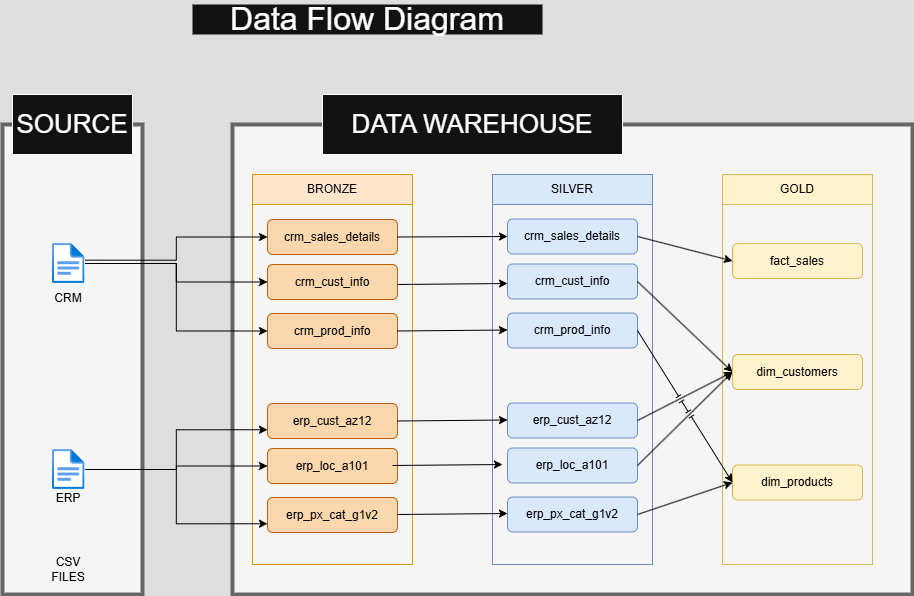

The diagram above was exported from draw.io. Its source (the exported page's mxGraphModel, read from the mxfile embedded in the PNG):
<mxGraphModel dx="1428" dy="875" grid="1" gridSize="10" guides="1" tooltips="1" connect="1" arrows="1" fold="1" page="1" pageScale="1" pageWidth="827" pageHeight="1169" math="0" shadow="0">
  <root>
    <mxCell id="0" />
    <mxCell id="1" parent="0" />
    <mxCell id="7_vjvU47jc4A36RrJgIy-1" value="" style="rounded=0;whiteSpace=wrap;html=1;fillColor=#f5f5f5;strokeWidth=4;strokeColor=#666666;fontColor=#333333;" parent="1" vertex="1">
      <mxGeometry x="90" y="230" width="140" height="470" as="geometry" />
    </mxCell>
    <mxCell id="7_vjvU47jc4A36RrJgIy-2" value="&lt;font style=&quot;font-size: 26px;&quot;&gt;SOURCE&lt;/font&gt;" style="rounded=0;whiteSpace=wrap;html=1;" parent="1" vertex="1">
      <mxGeometry x="100" y="200" width="120" height="60" as="geometry" />
    </mxCell>
    <mxCell id="7_vjvU47jc4A36RrJgIy-3" value="" style="rounded=0;whiteSpace=wrap;html=1;fillColor=#f5f5f5;strokeWidth=4;strokeColor=#666666;fontColor=#333333;" parent="1" vertex="1">
      <mxGeometry x="320" y="230" width="680" height="470" as="geometry" />
    </mxCell>
    <mxCell id="7_vjvU47jc4A36RrJgIy-4" value="&lt;font style=&quot;font-size: 26px;&quot;&gt;DATA WAREHOUSE&lt;/font&gt;" style="rounded=0;whiteSpace=wrap;html=1;" parent="1" vertex="1">
      <mxGeometry x="410" y="200" width="300" height="60" as="geometry" />
    </mxCell>
    <mxCell id="7_vjvU47jc4A36RrJgIy-9" value="" style="rounded=0;whiteSpace=wrap;html=1;fillColor=none;strokeColor=#d79b00;" parent="1" vertex="1">
      <mxGeometry x="340" y="310" width="160" height="360" as="geometry" />
    </mxCell>
    <mxCell id="7_vjvU47jc4A36RrJgIy-10" value="&lt;font style=&quot;color: rgb(0, 0, 0);&quot;&gt;BRONZE&lt;/font&gt;" style="rounded=0;whiteSpace=wrap;html=1;fillColor=#ffe6cc;strokeColor=#d79b00;" parent="1" vertex="1">
      <mxGeometry x="340" y="280" width="160" height="30" as="geometry" />
    </mxCell>
    <mxCell id="7_vjvU47jc4A36RrJgIy-11" value="" style="rounded=0;whiteSpace=wrap;html=1;fillColor=none;strokeColor=#6c8ebf;" parent="1" vertex="1">
      <mxGeometry x="580" y="310" width="160" height="360" as="geometry" />
    </mxCell>
    <mxCell id="7_vjvU47jc4A36RrJgIy-12" value="&lt;font style=&quot;color: rgb(0, 0, 0);&quot;&gt;SILVER&lt;/font&gt;" style="rounded=0;whiteSpace=wrap;html=1;fillColor=#dae8fc;strokeColor=#6c8ebf;" parent="1" vertex="1">
      <mxGeometry x="580" y="280" width="160" height="30" as="geometry" />
    </mxCell>
    <mxCell id="7_vjvU47jc4A36RrJgIy-13" value="" style="rounded=0;whiteSpace=wrap;html=1;fillColor=none;strokeColor=#d6b656;" parent="1" vertex="1">
      <mxGeometry x="810" y="310" width="150" height="360" as="geometry" />
    </mxCell>
    <mxCell id="7_vjvU47jc4A36RrJgIy-14" value="&lt;font style=&quot;color: rgb(0, 0, 0);&quot;&gt;GOLD&lt;/font&gt;" style="rounded=0;whiteSpace=wrap;html=1;fillColor=#fff2cc;strokeColor=#d6b656;" parent="1" vertex="1">
      <mxGeometry x="810" y="280" width="150" height="30" as="geometry" />
    </mxCell>
    <mxCell id="7_vjvU47jc4A36RrJgIy-15" value="&lt;font style=&quot;color: rgb(0, 0, 0);&quot;&gt;CSV FILES&lt;/font&gt;" style="text;html=1;align=center;verticalAlign=middle;whiteSpace=wrap;rounded=0;" parent="1" vertex="1">
      <mxGeometry x="126.23" y="660" width="60" height="30" as="geometry" />
    </mxCell>
    <mxCell id="I1ESfYCVt3EuA1Po8pv6-8" style="edgeStyle=orthogonalEdgeStyle;rounded=0;orthogonalLoop=1;jettySize=auto;html=1;entryX=0;entryY=0.5;entryDx=0;entryDy=0;exitX=1.001;exitY=0.417;exitDx=0;exitDy=0;exitPerimeter=0;strokeColor=#000000;" parent="1" source="7_vjvU47jc4A36RrJgIy-16" target="I1ESfYCVt3EuA1Po8pv6-1" edge="1">
      <mxGeometry relative="1" as="geometry" />
    </mxCell>
    <mxCell id="I1ESfYCVt3EuA1Po8pv6-9" style="edgeStyle=orthogonalEdgeStyle;rounded=0;orthogonalLoop=1;jettySize=auto;html=1;entryX=0;entryY=0.5;entryDx=0;entryDy=0;strokeColor=#000000;" parent="1" source="7_vjvU47jc4A36RrJgIy-16" target="I1ESfYCVt3EuA1Po8pv6-3" edge="1">
      <mxGeometry relative="1" as="geometry" />
    </mxCell>
    <mxCell id="I1ESfYCVt3EuA1Po8pv6-10" style="edgeStyle=orthogonalEdgeStyle;rounded=0;orthogonalLoop=1;jettySize=auto;html=1;entryX=0;entryY=0.5;entryDx=0;entryDy=0;strokeColor=#000000;" parent="1" source="7_vjvU47jc4A36RrJgIy-16" target="I1ESfYCVt3EuA1Po8pv6-4" edge="1">
      <mxGeometry relative="1" as="geometry" />
    </mxCell>
    <mxCell id="7_vjvU47jc4A36RrJgIy-16" value="" style="image;aspect=fixed;html=1;points=[];align=center;fontSize=12;image=img/lib/azure2/general/File.svg;" parent="1" vertex="1">
      <mxGeometry x="140" y="349" width="32.46" height="40" as="geometry" />
    </mxCell>
    <mxCell id="I1ESfYCVt3EuA1Po8pv6-11" style="edgeStyle=orthogonalEdgeStyle;rounded=0;orthogonalLoop=1;jettySize=auto;html=1;entryX=0;entryY=0.75;entryDx=0;entryDy=0;strokeColor=#000000;" parent="1" source="7_vjvU47jc4A36RrJgIy-17" target="I1ESfYCVt3EuA1Po8pv6-5" edge="1">
      <mxGeometry relative="1" as="geometry" />
    </mxCell>
    <mxCell id="I1ESfYCVt3EuA1Po8pv6-12" style="edgeStyle=orthogonalEdgeStyle;rounded=0;orthogonalLoop=1;jettySize=auto;html=1;entryX=0;entryY=0.5;entryDx=0;entryDy=0;strokeColor=#000000;" parent="1" source="7_vjvU47jc4A36RrJgIy-17" target="I1ESfYCVt3EuA1Po8pv6-6" edge="1">
      <mxGeometry relative="1" as="geometry" />
    </mxCell>
    <mxCell id="I1ESfYCVt3EuA1Po8pv6-13" style="edgeStyle=orthogonalEdgeStyle;rounded=0;orthogonalLoop=1;jettySize=auto;html=1;entryX=0;entryY=0.75;entryDx=0;entryDy=0;strokeColor=#000000;" parent="1" source="7_vjvU47jc4A36RrJgIy-17" target="I1ESfYCVt3EuA1Po8pv6-7" edge="1">
      <mxGeometry relative="1" as="geometry" />
    </mxCell>
    <mxCell id="7_vjvU47jc4A36RrJgIy-17" value="" style="image;aspect=fixed;html=1;points=[];align=center;fontSize=12;image=img/lib/azure2/general/File.svg;" parent="1" vertex="1">
      <mxGeometry x="140" y="555" width="32.46" height="40" as="geometry" />
    </mxCell>
    <mxCell id="7_vjvU47jc4A36RrJgIy-18" value="&lt;font style=&quot;color: rgb(0, 0, 0);&quot;&gt;CRM&lt;/font&gt;" style="text;html=1;align=center;verticalAlign=middle;whiteSpace=wrap;rounded=0;" parent="1" vertex="1">
      <mxGeometry x="126.23000000000002" y="389" width="60" height="30" as="geometry" />
    </mxCell>
    <mxCell id="7_vjvU47jc4A36RrJgIy-19" value="&lt;font style=&quot;color: rgb(0, 0, 0);&quot;&gt;ERP&lt;/font&gt;" style="text;html=1;align=center;verticalAlign=middle;whiteSpace=wrap;rounded=0;" parent="1" vertex="1">
      <mxGeometry x="126.23000000000002" y="589" width="60" height="30" as="geometry" />
    </mxCell>
    <mxCell id="I1ESfYCVt3EuA1Po8pv6-1" value="" style="rounded=1;whiteSpace=wrap;html=1;fillColor=#fad7ac;strokeColor=#b46504;" parent="1" vertex="1">
      <mxGeometry x="355" y="325" width="130" height="35" as="geometry" />
    </mxCell>
    <mxCell id="I1ESfYCVt3EuA1Po8pv6-3" value="" style="rounded=1;whiteSpace=wrap;html=1;fillColor=#fad7ac;strokeColor=#b46504;" parent="1" vertex="1">
      <mxGeometry x="355" y="370" width="130" height="35" as="geometry" />
    </mxCell>
    <mxCell id="I1ESfYCVt3EuA1Po8pv6-4" value="" style="rounded=1;whiteSpace=wrap;html=1;fillColor=#fad7ac;strokeColor=#b46504;" parent="1" vertex="1">
      <mxGeometry x="355" y="419" width="130" height="35" as="geometry" />
    </mxCell>
    <mxCell id="I1ESfYCVt3EuA1Po8pv6-5" value="" style="rounded=1;whiteSpace=wrap;html=1;fillColor=#fad7ac;strokeColor=#b46504;" parent="1" vertex="1">
      <mxGeometry x="355" y="509" width="130" height="35" as="geometry" />
    </mxCell>
    <mxCell id="I1ESfYCVt3EuA1Po8pv6-6" value="" style="rounded=1;whiteSpace=wrap;html=1;fillColor=#fad7ac;strokeColor=#b46504;" parent="1" vertex="1">
      <mxGeometry x="355" y="554" width="130" height="35" as="geometry" />
    </mxCell>
    <mxCell id="I1ESfYCVt3EuA1Po8pv6-7" value="" style="rounded=1;whiteSpace=wrap;html=1;fillColor=#fad7ac;strokeColor=#b46504;" parent="1" vertex="1">
      <mxGeometry x="355" y="603" width="130" height="35" as="geometry" />
    </mxCell>
    <mxCell id="I1ESfYCVt3EuA1Po8pv6-14" value="&lt;font style=&quot;color: rgb(0, 0, 0);&quot;&gt;crm_sales_details&lt;/font&gt;" style="text;html=1;align=center;verticalAlign=middle;whiteSpace=wrap;rounded=0;" parent="1" vertex="1">
      <mxGeometry x="390" y="327.5" width="60" height="30" as="geometry" />
    </mxCell>
    <mxCell id="I1ESfYCVt3EuA1Po8pv6-15" value="&lt;font style=&quot;color: rgb(0, 0, 0);&quot;&gt;crm_cust_info&lt;/font&gt;" style="text;html=1;align=center;verticalAlign=middle;whiteSpace=wrap;rounded=0;" parent="1" vertex="1">
      <mxGeometry x="390" y="372.5" width="60" height="30" as="geometry" />
    </mxCell>
    <mxCell id="I1ESfYCVt3EuA1Po8pv6-16" value="&lt;font style=&quot;color: rgb(0, 0, 0);&quot;&gt;crm_prod_info&lt;/font&gt;" style="text;html=1;align=center;verticalAlign=middle;whiteSpace=wrap;rounded=0;" parent="1" vertex="1">
      <mxGeometry x="390" y="421.5" width="60" height="30" as="geometry" />
    </mxCell>
    <mxCell id="I1ESfYCVt3EuA1Po8pv6-17" value="&lt;font style=&quot;color: rgb(0, 0, 0);&quot;&gt;erp_cust_az12&lt;/font&gt;" style="text;html=1;align=center;verticalAlign=middle;whiteSpace=wrap;rounded=0;" parent="1" vertex="1">
      <mxGeometry x="390" y="511.5" width="60" height="30" as="geometry" />
    </mxCell>
    <mxCell id="I1ESfYCVt3EuA1Po8pv6-18" value="&lt;font style=&quot;color: rgb(0, 0, 0);&quot;&gt;erp_loc_a101&lt;/font&gt;" style="text;html=1;align=center;verticalAlign=middle;whiteSpace=wrap;rounded=0;" parent="1" vertex="1">
      <mxGeometry x="390" y="556.5" width="60" height="30" as="geometry" />
    </mxCell>
    <mxCell id="I1ESfYCVt3EuA1Po8pv6-19" value="&lt;font style=&quot;color: rgb(0, 0, 0);&quot;&gt;erp_px_cat_g1v2&lt;/font&gt;" style="text;html=1;align=center;verticalAlign=middle;whiteSpace=wrap;rounded=0;" parent="1" vertex="1">
      <mxGeometry x="390" y="605.5" width="60" height="30" as="geometry" />
    </mxCell>
    <mxCell id="4kwf39Cjzd1mQCMfClcA-7" value="" style="rounded=1;whiteSpace=wrap;html=1;fillColor=#dae8fc;strokeColor=#6c8ebf;" parent="1" vertex="1">
      <mxGeometry x="595" y="324.5" width="130" height="35" as="geometry" />
    </mxCell>
    <mxCell id="4kwf39Cjzd1mQCMfClcA-8" value="" style="rounded=1;whiteSpace=wrap;html=1;fillColor=#dae8fc;strokeColor=#6c8ebf;" parent="1" vertex="1">
      <mxGeometry x="595" y="369.5" width="130" height="35" as="geometry" />
    </mxCell>
    <mxCell id="4kwf39Cjzd1mQCMfClcA-9" value="" style="rounded=1;whiteSpace=wrap;html=1;fillColor=#dae8fc;strokeColor=#6c8ebf;" parent="1" vertex="1">
      <mxGeometry x="595" y="418.5" width="130" height="35" as="geometry" />
    </mxCell>
    <mxCell id="4kwf39Cjzd1mQCMfClcA-10" value="" style="rounded=1;whiteSpace=wrap;html=1;fillColor=#dae8fc;strokeColor=#6c8ebf;" parent="1" vertex="1">
      <mxGeometry x="595" y="508.5" width="130" height="35" as="geometry" />
    </mxCell>
    <mxCell id="4kwf39Cjzd1mQCMfClcA-11" value="" style="rounded=1;whiteSpace=wrap;html=1;fillColor=#dae8fc;strokeColor=#6c8ebf;" parent="1" vertex="1">
      <mxGeometry x="595" y="553.5" width="130" height="35" as="geometry" />
    </mxCell>
    <mxCell id="4kwf39Cjzd1mQCMfClcA-12" value="" style="rounded=1;whiteSpace=wrap;html=1;fillColor=#dae8fc;strokeColor=#6c8ebf;" parent="1" vertex="1">
      <mxGeometry x="595" y="602.5" width="130" height="35" as="geometry" />
    </mxCell>
    <mxCell id="4kwf39Cjzd1mQCMfClcA-13" value="&lt;font style=&quot;color: rgb(0, 0, 0);&quot;&gt;crm_sales_details&lt;/font&gt;" style="text;html=1;align=center;verticalAlign=middle;whiteSpace=wrap;rounded=0;" parent="1" vertex="1">
      <mxGeometry x="630" y="327" width="60" height="30" as="geometry" />
    </mxCell>
    <mxCell id="4kwf39Cjzd1mQCMfClcA-14" value="&lt;font style=&quot;color: rgb(0, 0, 0);&quot;&gt;crm_cust_info&lt;/font&gt;" style="text;html=1;align=center;verticalAlign=middle;whiteSpace=wrap;rounded=0;" parent="1" vertex="1">
      <mxGeometry x="630" y="372" width="60" height="30" as="geometry" />
    </mxCell>
    <mxCell id="4kwf39Cjzd1mQCMfClcA-15" value="&lt;font style=&quot;color: rgb(0, 0, 0);&quot;&gt;crm_prod_info&lt;/font&gt;" style="text;html=1;align=center;verticalAlign=middle;whiteSpace=wrap;rounded=0;" parent="1" vertex="1">
      <mxGeometry x="630" y="421" width="60" height="30" as="geometry" />
    </mxCell>
    <mxCell id="4kwf39Cjzd1mQCMfClcA-16" value="&lt;font style=&quot;color: rgb(0, 0, 0);&quot;&gt;erp_cust_az12&lt;/font&gt;" style="text;html=1;align=center;verticalAlign=middle;whiteSpace=wrap;rounded=0;" parent="1" vertex="1">
      <mxGeometry x="630" y="511" width="60" height="30" as="geometry" />
    </mxCell>
    <mxCell id="4kwf39Cjzd1mQCMfClcA-17" value="&lt;font style=&quot;color: rgb(0, 0, 0);&quot;&gt;erp_loc_a101&lt;/font&gt;" style="text;html=1;align=center;verticalAlign=middle;whiteSpace=wrap;rounded=0;" parent="1" vertex="1">
      <mxGeometry x="630" y="556" width="60" height="30" as="geometry" />
    </mxCell>
    <mxCell id="4kwf39Cjzd1mQCMfClcA-18" value="&lt;font style=&quot;color: rgb(0, 0, 0);&quot;&gt;erp_px_cat_g1v2&lt;/font&gt;" style="text;html=1;align=center;verticalAlign=middle;whiteSpace=wrap;rounded=0;" parent="1" vertex="1">
      <mxGeometry x="630" y="605" width="60" height="30" as="geometry" />
    </mxCell>
    <mxCell id="4kwf39Cjzd1mQCMfClcA-21" value="" style="endArrow=classic;html=1;rounded=0;fillColor=#dae8fc;strokeColor=light-dark(#6c8ebf, #000000);exitX=1;exitY=0.5;exitDx=0;exitDy=0;entryX=0;entryY=0.5;entryDx=0;entryDy=0;" parent="1" source="I1ESfYCVt3EuA1Po8pv6-1" target="4kwf39Cjzd1mQCMfClcA-7" edge="1">
      <mxGeometry width="50" height="50" relative="1" as="geometry">
        <mxPoint x="520" y="377.5" as="sourcePoint" />
        <mxPoint x="590" y="343" as="targetPoint" />
      </mxGeometry>
    </mxCell>
    <mxCell id="4kwf39Cjzd1mQCMfClcA-22" value="" style="endArrow=classic;html=1;rounded=0;fillColor=#dae8fc;strokeColor=light-dark(#6c8ebf, #000000);exitX=1;exitY=0.5;exitDx=0;exitDy=0;entryX=0;entryY=0.5;entryDx=0;entryDy=0;" parent="1" edge="1">
      <mxGeometry width="50" height="50" relative="1" as="geometry">
        <mxPoint x="485" y="390" as="sourcePoint" />
        <mxPoint x="595" y="389" as="targetPoint" />
      </mxGeometry>
    </mxCell>
    <mxCell id="4kwf39Cjzd1mQCMfClcA-23" value="" style="endArrow=classic;html=1;rounded=0;fillColor=#dae8fc;strokeColor=light-dark(#6c8ebf, #000000);exitX=1;exitY=0.5;exitDx=0;exitDy=0;entryX=0;entryY=0.5;entryDx=0;entryDy=0;" parent="1" edge="1">
      <mxGeometry width="50" height="50" relative="1" as="geometry">
        <mxPoint x="485" y="436.5" as="sourcePoint" />
        <mxPoint x="595" y="435.5" as="targetPoint" />
      </mxGeometry>
    </mxCell>
    <mxCell id="4kwf39Cjzd1mQCMfClcA-24" value="" style="endArrow=classic;html=1;rounded=0;fillColor=#dae8fc;strokeColor=light-dark(#6c8ebf, #000000);exitX=1;exitY=0.5;exitDx=0;exitDy=0;entryX=0;entryY=0.5;entryDx=0;entryDy=0;" parent="1" edge="1">
      <mxGeometry width="50" height="50" relative="1" as="geometry">
        <mxPoint x="485" y="526.5" as="sourcePoint" />
        <mxPoint x="595" y="525.5" as="targetPoint" />
      </mxGeometry>
    </mxCell>
    <mxCell id="4kwf39Cjzd1mQCMfClcA-25" value="" style="endArrow=classic;html=1;rounded=0;fillColor=#dae8fc;strokeColor=light-dark(#6c8ebf, #000000);exitX=1;exitY=0.5;exitDx=0;exitDy=0;entryX=0;entryY=0.5;entryDx=0;entryDy=0;" parent="1" edge="1">
      <mxGeometry width="50" height="50" relative="1" as="geometry">
        <mxPoint x="480" y="571" as="sourcePoint" />
        <mxPoint x="590" y="570" as="targetPoint" />
      </mxGeometry>
    </mxCell>
    <mxCell id="4kwf39Cjzd1mQCMfClcA-26" value="" style="endArrow=classic;html=1;rounded=0;fillColor=#dae8fc;strokeColor=light-dark(#6c8ebf, #000000);exitX=1;exitY=0.5;exitDx=0;exitDy=0;entryX=0;entryY=0.5;entryDx=0;entryDy=0;" parent="1" edge="1">
      <mxGeometry width="50" height="50" relative="1" as="geometry">
        <mxPoint x="485" y="620" as="sourcePoint" />
        <mxPoint x="595" y="619" as="targetPoint" />
      </mxGeometry>
    </mxCell>
    <mxCell id="3ateqa8SevdRf-6eWa-D-2" value="&lt;font style=&quot;font-size: 32px;&quot;&gt;Data Flow Diagram&lt;/font&gt;" style="text;html=1;align=center;verticalAlign=middle;whiteSpace=wrap;rounded=0;fillColor=default;" vertex="1" parent="1">
      <mxGeometry x="280" y="110" width="350" height="30" as="geometry" />
    </mxCell>
    <mxCell id="3ateqa8SevdRf-6eWa-D-3" value="" style="rounded=1;whiteSpace=wrap;html=1;fillColor=#fff2cc;strokeColor=#d6b656;" vertex="1" parent="1">
      <mxGeometry x="820" y="349" width="130" height="35" as="geometry" />
    </mxCell>
    <mxCell id="3ateqa8SevdRf-6eWa-D-4" value="&lt;font style=&quot;color: rgb(0, 0, 0);&quot;&gt;fact_sales&lt;/font&gt;" style="text;html=1;align=center;verticalAlign=middle;whiteSpace=wrap;rounded=0;" vertex="1" parent="1">
      <mxGeometry x="855" y="351.5" width="60" height="30" as="geometry" />
    </mxCell>
    <mxCell id="3ateqa8SevdRf-6eWa-D-7" value="" style="endArrow=classic;html=1;rounded=0;fillColor=#dae8fc;strokeColor=light-dark(#6c8ebf, #000000);exitX=1;exitY=0.5;exitDx=0;exitDy=0;entryX=0;entryY=0.5;entryDx=0;entryDy=0;" edge="1" parent="1" source="4kwf39Cjzd1mQCMfClcA-7" target="3ateqa8SevdRf-6eWa-D-3">
      <mxGeometry width="50" height="50" relative="1" as="geometry">
        <mxPoint x="690" y="350" as="sourcePoint" />
        <mxPoint x="800" y="349" as="targetPoint" />
      </mxGeometry>
    </mxCell>
    <mxCell id="3ateqa8SevdRf-6eWa-D-9" value="" style="rounded=1;whiteSpace=wrap;html=1;fillColor=#fff2cc;strokeColor=#d6b656;" vertex="1" parent="1">
      <mxGeometry x="820" y="460" width="130" height="35" as="geometry" />
    </mxCell>
    <mxCell id="3ateqa8SevdRf-6eWa-D-10" value="&lt;font style=&quot;color: rgb(0, 0, 0);&quot;&gt;dim_customers&lt;/font&gt;" style="text;html=1;align=center;verticalAlign=middle;whiteSpace=wrap;rounded=0;" vertex="1" parent="1">
      <mxGeometry x="855" y="462.5" width="60" height="30" as="geometry" />
    </mxCell>
    <mxCell id="3ateqa8SevdRf-6eWa-D-11" value="" style="rounded=1;whiteSpace=wrap;html=1;fillColor=#fff2cc;strokeColor=#d6b656;" vertex="1" parent="1">
      <mxGeometry x="820" y="570.5" width="130" height="35" as="geometry" />
    </mxCell>
    <mxCell id="3ateqa8SevdRf-6eWa-D-12" value="&lt;font style=&quot;color: rgb(0, 0, 0);&quot;&gt;dim_products&lt;/font&gt;" style="text;html=1;align=center;verticalAlign=middle;whiteSpace=wrap;rounded=0;" vertex="1" parent="1">
      <mxGeometry x="855" y="573" width="60" height="30" as="geometry" />
    </mxCell>
    <mxCell id="3ateqa8SevdRf-6eWa-D-13" value="" style="endArrow=classic;html=1;rounded=0;fillColor=#dae8fc;strokeColor=light-dark(#6c8ebf, #000000);exitX=1;exitY=0.5;exitDx=0;exitDy=0;entryX=0;entryY=0.5;entryDx=0;entryDy=0;jumpStyle=line;" edge="1" parent="1" source="4kwf39Cjzd1mQCMfClcA-8" target="3ateqa8SevdRf-6eWa-D-9">
      <mxGeometry width="50" height="50" relative="1" as="geometry">
        <mxPoint x="725" y="405" as="sourcePoint" />
        <mxPoint x="820" y="430" as="targetPoint" />
      </mxGeometry>
    </mxCell>
    <mxCell id="3ateqa8SevdRf-6eWa-D-14" value="" style="endArrow=classic;html=1;rounded=0;fillColor=#dae8fc;strokeColor=light-dark(#6c8ebf, #000000);exitX=1;exitY=0.5;exitDx=0;exitDy=0;entryX=0;entryY=0.5;entryDx=0;entryDy=0;jumpStyle=line;" edge="1" parent="1" source="4kwf39Cjzd1mQCMfClcA-10" target="3ateqa8SevdRf-6eWa-D-9">
      <mxGeometry width="50" height="50" relative="1" as="geometry">
        <mxPoint x="725" y="480" as="sourcePoint" />
        <mxPoint x="820" y="571" as="targetPoint" />
      </mxGeometry>
    </mxCell>
    <mxCell id="3ateqa8SevdRf-6eWa-D-15" value="" style="endArrow=classic;html=1;rounded=0;fillColor=#dae8fc;strokeColor=light-dark(#6c8ebf, #000000);exitX=1;exitY=0.5;exitDx=0;exitDy=0;entryX=0;entryY=0.5;entryDx=0;entryDy=0;jumpStyle=line;" edge="1" parent="1" source="4kwf39Cjzd1mQCMfClcA-11" target="3ateqa8SevdRf-6eWa-D-9">
      <mxGeometry width="50" height="50" relative="1" as="geometry">
        <mxPoint x="740" y="570.5" as="sourcePoint" />
        <mxPoint x="835" y="522.5" as="targetPoint" />
      </mxGeometry>
    </mxCell>
    <mxCell id="3ateqa8SevdRf-6eWa-D-16" value="" style="endArrow=classic;html=1;rounded=0;fillColor=#dae8fc;strokeColor=light-dark(#6c8ebf, #000000);exitX=1;exitY=0.5;exitDx=0;exitDy=0;entryX=0;entryY=0.5;entryDx=0;entryDy=0;jumpStyle=line;" edge="1" parent="1" source="4kwf39Cjzd1mQCMfClcA-9" target="3ateqa8SevdRf-6eWa-D-11">
      <mxGeometry width="50" height="50" relative="1" as="geometry">
        <mxPoint x="740" y="444.5" as="sourcePoint" />
        <mxPoint x="835" y="535.5" as="targetPoint" />
      </mxGeometry>
    </mxCell>
    <mxCell id="3ateqa8SevdRf-6eWa-D-17" value="" style="endArrow=classic;html=1;rounded=0;fillColor=#dae8fc;strokeColor=light-dark(#6c8ebf, #000000);exitX=1;exitY=0.5;exitDx=0;exitDy=0;entryX=0;entryY=0.5;entryDx=0;entryDy=0;jumpStyle=line;" edge="1" parent="1" source="4kwf39Cjzd1mQCMfClcA-12" target="3ateqa8SevdRf-6eWa-D-11">
      <mxGeometry width="50" height="50" relative="1" as="geometry">
        <mxPoint x="760" y="599" as="sourcePoint" />
        <mxPoint x="855" y="751" as="targetPoint" />
      </mxGeometry>
    </mxCell>
  </root>
</mxGraphModel>